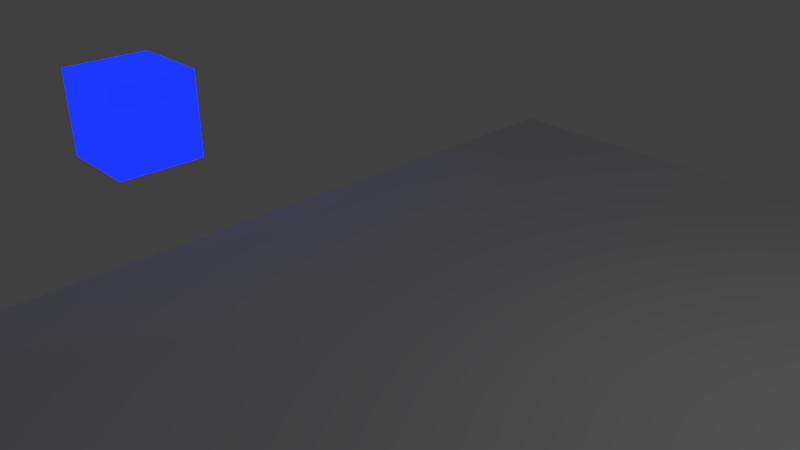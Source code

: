 # Source: 3-10.blend  (saved by Blender 2.78.0; exported with 4.5.12 LTS)
import bpy
from mathutils import Matrix  # noqa: F401  (used for matrix-valued properties, if any)

bpy.ops.wm.read_factory_settings(use_empty=True)
scene = bpy.context.scene
scene.name = 'Scene'

# ---- collections
col_collection_1 = bpy.data.collections.new('Collection 1'); scene.collection.children.link(col_collection_1)

# ---- materials (node trees are filled in below, after node groups)
mat_material_001 = bpy.data.materials.new('Material.001')
mat_material_001.alpha_threshold = 0.0
mat_material_001.roughness = 0.5
mat_material_001.line_color = (0.0, 0.0, 0.0, 1.0)

# ---- material node trees
mat_material_001.use_nodes = True; mat_material_001.node_tree.nodes.clear()
_N = mat_material_001.node_tree.nodes; _L = mat_material_001.node_tree.links
n0 = _N.new('ShaderNodeOutputMaterial'); n0.name = 'Material Output'; n0.location = (300, 300)
n1 = _N.new('ShaderNodeEmission'); n1.name = 'Emission'; n1.location = (-35, 145)
n1.inputs[0].default_value = (0.0, 0.008482, 0.8, 1.0)
n1.inputs[1].default_value = 4.5
n2 = _N.new('ShaderNodeMixShader'); n2.name = 'Mix Shader'; n2.location = (142, 166)
n2.inputs[0].default_value = 0.7169
n3 = _N.new('ShaderNodeBsdfAnisotropic'); n3.name = 'Glossy BSDF'; n3.location = (-41, 312)
n3.distribution = 'BECKMANN'
n3.inputs[1].default_value = 0.0
_L.new(n1.outputs[0], n2.inputs[2])
_L.new(n2.outputs[0], n0.inputs[0])
_L.new(n3.outputs[0], n2.inputs[1])
n0.is_active_output = True

# ---- world
world_world = bpy.data.worlds.new('World'); scene.world = world_world
world_world.color = (0.05088, 0.05088, 0.05088)
world_world.use_sun_shadow = False
world_world.sun_shadow_jitter_overblur = 0.0
world_world.cycles.sampling_method = 'MANUAL'

# ---- cameras
cam_camera = bpy.data.cameras.new('Camera')
cam_camera.clip_end = 100.0
cam_camera.lens = 35.0
cam_camera.sensor_width = 32.0
cam_camera.sensor_height = 18.0
cam_camera.ortho_scale = 7.314
cam_camera.dof.focus_distance = 0.0

# ---- lights
light_lamp = bpy.data.lights.new('Lamp', 'POINT')
light_lamp.transmission_factor = 0.0
light_lamp.cutoff_distance = 30.0
light_lamp.energy = 100.0
light_lamp.shadow_buffer_clip_start = 1.001
light_lamp.shadow_soft_size = 0.1
light_lamp.shadow_maximum_resolution = 0.006
light_lamp.use_absolute_resolution = True

# ---- meshes
me_plane = bpy.data.meshes.new('Plane')
me_plane.from_pydata([(-1.0, -1.0, 0.0), (1.0, -1.0, 0.0), (-1.0, 1.0, 0.0), (1.0, 1.0, 0.0)], [], [(0, 1, 3, 2)])
me_plane.use_remesh_preserve_volume = False
me_plane.use_remesh_preserve_attributes = False
me_plane.use_mirror_vertex_groups = False
me_plane.update()
me_cube = bpy.data.meshes.new('Cube')
me_cube.from_pydata([(1.0, 1.0, -1.0), (1.0, -1.0, -1.0), (-1.0, -1.0, -1.0), (-1.0, 1.0, -1.0), (1.0, 1.0, 1.0), (1.0, -1.0, 1.0), (-1.0, -1.0, 1.0), (-1.0, 1.0, 1.0)], [], [(0, 1, 2, 3), (4, 7, 6, 5), (0, 4, 5, 1), (1, 5, 6, 2), (2, 6, 7, 3), (4, 0, 3, 7)])
me_cube.materials.append(mat_material_001)
me_cube.use_remesh_preserve_volume = False
me_cube.use_remesh_preserve_attributes = False
me_cube.use_mirror_vertex_groups = False
me_cube.update()

# ---- objects
ob_plane = bpy.data.objects.new('Plane', me_plane)
ob_cube = bpy.data.objects.new('Cube', me_cube)
ob_lamp = bpy.data.objects.new('Lamp', light_lamp)
ob_camera = bpy.data.objects.new('Camera', cam_camera)

# ---- transforms, parenting, visibility, modifiers, constraints
ob_plane.location = (-0.3077, 0.7998, -0.8087)
ob_plane.scale = (7.0, 7.0, 7.0)
ob_plane.lineart.crease_threshold = 0.0
ob_cube.location = (-11.97, 0.0, 0.0)
ob_cube.lock_rotations_4d = False
ob_cube.empty_display_type = 'ARROWS'
ob_cube.lineart.crease_threshold = 0.0
ob_lamp.location = (4.076, 1.005, 5.904)
ob_lamp.rotation_euler = (0.6503, 0.05522, 1.866)
ob_lamp.lock_rotations_4d = False
ob_lamp.empty_display_type = 'ARROWS'
ob_lamp.color = (0.0, 0.0, 0.0, 0.0)
ob_lamp.lineart.crease_threshold = 0.0
ob_camera.location = (5.078, -8.172, 6.269)
ob_camera.rotation_euler = (1.109, 0.0, 0.8149)
ob_camera.lock_rotations_4d = False
ob_camera.empty_display_type = 'ARROWS'
ob_camera.color = (0.0, 0.0, 0.0, 0.0)
ob_camera.display_type = 'WIRE'
ob_camera.lineart.crease_threshold = 0.0

# ---- collection membership
col_collection_1.objects.link(ob_plane)
col_collection_1.objects.link(ob_cube)
col_collection_1.objects.link(ob_lamp)
col_collection_1.objects.link(ob_camera)

# ---- scene / render settings (as saved in the file)
scene.camera = ob_camera
scene.frame_start = 0; scene.frame_end = 30; scene.frame_set(20)
scene.render.engine = 'CYCLES'
scene.render.image_settings.color_mode = 'RGB'
scene.render.resolution_percentage = 50
scene.render.dither_intensity = 0.0
scene.cycles.use_denoising = False
scene.cycles.samples = 128
scene.cycles.sampling_pattern = 'TABULATED_SOBOL'
scene.cycles.light_sampling_threshold = 0.0
scene.cycles.use_adaptive_sampling = False
scene.cycles.use_light_tree = False
scene.cycles.blur_glossy = 0.0
scene.cycles.sample_clamp_indirect = 0.0
scene.view_settings.look = 'Medium High Contrast'
scene.view_settings.view_transform = 'Standard'
bpy.context.view_layer.update()
